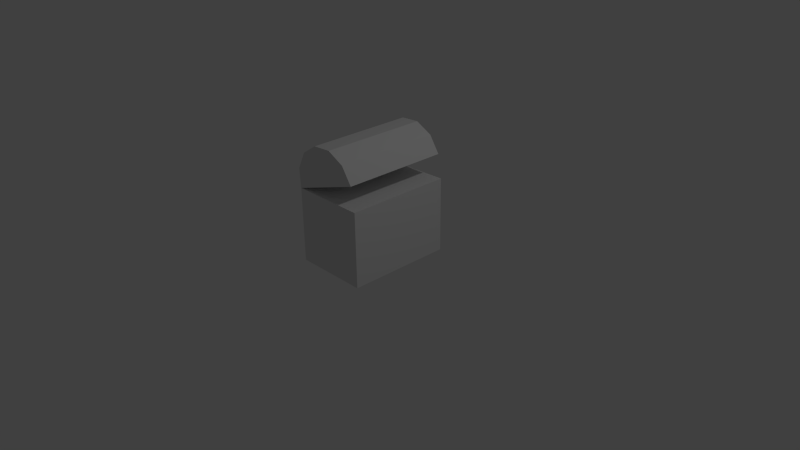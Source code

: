 # Source: treasure.blend  (saved by Blender 2.70.0; exported with 4.5.12 LTS)
import bpy
from mathutils import Matrix  # noqa: F401  (used for matrix-valued properties, if any)

bpy.ops.wm.read_factory_settings(use_empty=True)
scene = bpy.context.scene
scene.name = 'Scene'

# ---- collections
col_collection_1 = bpy.data.collections.new('Collection 1'); scene.collection.children.link(col_collection_1)

# ---- world
world_world = bpy.data.worlds.new('World'); scene.world = world_world
world_world.color = (0.05088, 0.05088, 0.05088)
world_world.use_sun_shadow = False
world_world.sun_shadow_jitter_overblur = 0.0
world_world.cycles.sampling_method = 'MANUAL'
world_world.cycles.sample_map_resolution = 256

# ---- cameras
cam_camera = bpy.data.cameras.new('Camera')
cam_camera.clip_end = 100.0
cam_camera.lens = 35.0
cam_camera.sensor_width = 32.0
cam_camera.sensor_height = 18.0
cam_camera.ortho_scale = 7.314
cam_camera.dof.focus_distance = 0.0
cam_camera.dof.aperture_fstop = 128.0

# ---- lights
light_lamp = bpy.data.lights.new('Lamp', 'POINT')
light_lamp.transmission_factor = 0.0
light_lamp.cutoff_distance = 30.0
light_lamp.energy = 100.0
light_lamp.shadow_buffer_clip_start = 1.001
light_lamp.shadow_soft_size = 0.1
light_lamp.shadow_maximum_resolution = 0.006
light_lamp.use_absolute_resolution = True
light_lamp.cycles.use_multiple_importance_sampling = False

# ---- meshes
me_cube_001 = bpy.data.meshes.new('Cube.001')
me_cube_001.from_pydata([(-0.5, -0.7098, -0.005059), (-0.5, 0.7098, -0.005059), (0.5, 0.7098, -0.005059), (0.5, -0.7098, -0.005059), (-0.4984, -0.7098, 0.9952), (-0.4984, 0.7098, 0.9952), (0.5, 0.7098, 0.9949), (0.5, -0.7098, 0.9949), (-0.1806, 0.7098, 1.627), (-0.1806, -0.7098, 1.627), (0.0778, 0.7098, 1.642), (0.0778, -0.7098, 1.642), (0.309, 0.7098, 1.525), (0.309, -0.7098, 1.525), (-0.006362, -0.7098, 0.9949), (-0.02097, 0.7089, 1.142), (-0.5133, 0.7098, 1.254), (-0.5133, -0.7098, 1.254), (-0.3969, 0.7098, 1.485), (-0.3969, -0.7098, 1.485), (0.4511, 0.7098, 1.309), (0.4511, -0.7098, 1.309), (-0.02972, -0.7098, 1.15), (-0.0005972, 0.7089, 0.9845)], [], [(4, 5, 1, 0), (4, 0, 3, 7, 14), (6, 7, 3, 2), (10, 12, 20, 15, 5, 16, 18, 8), (0, 1, 2, 3), (22, 21, 13, 11, 9, 19, 17, 4), (8, 9, 11, 10), (10, 11, 13, 12), (1, 5, 23, 6, 2), (5, 4, 17, 16), (18, 19, 9, 8), (16, 17, 19, 18), (12, 13, 21, 20), (4, 14, 7, 6, 23, 5), (22, 4, 5, 15, 20, 21)])
me_cube_001.use_remesh_preserve_volume = False
me_cube_001.use_remesh_preserve_attributes = False
me_cube_001.use_mirror_vertex_groups = False
me_cube_001.update()

# ---- objects
ob_cube = bpy.data.objects.new('Cube', me_cube_001)
ob_lamp = bpy.data.objects.new('Lamp', light_lamp)
ob_camera = bpy.data.objects.new('Camera', cam_camera)

# ---- transforms, parenting, visibility, modifiers, constraints
ob_cube.location = (0.0, 0.0, 0.0)
ob_cube.lineart.crease_threshold = 0.0
ob_lamp.location = (4.076, 1.005, 5.904)
ob_lamp.rotation_euler = (0.6503, 0.05522, 1.866)
ob_lamp.lock_rotations_4d = False
ob_lamp.empty_display_type = 'ARROWS'
ob_lamp.color = (0.0, 0.0, 0.0, 0.0)
ob_lamp.lineart.crease_threshold = 0.0
ob_camera.location = (7.481, -6.508, 5.344)
ob_camera.rotation_euler = (1.109, 0.01082, 0.8149)
ob_camera.lock_rotations_4d = False
ob_camera.empty_display_type = 'ARROWS'
ob_camera.color = (0.0, 0.0, 0.0, 0.0)
ob_camera.display_type = 'WIRE'
ob_camera.lineart.crease_threshold = 0.0

# ---- collection membership
col_collection_1.objects.link(ob_cube)
col_collection_1.objects.link(ob_lamp)
col_collection_1.objects.link(ob_camera)

# ---- scene / render settings (as saved in the file)
scene.camera = ob_camera
scene.frame_start = 1; scene.frame_end = 250; scene.frame_set(1)
scene.render.engine = 'BLENDER_EEVEE_NEXT'
scene.render.resolution_percentage = 50
scene.render.dither_intensity = 0.0
scene.cycles.use_denoising = False
scene.cycles.samples = 10
scene.cycles.sampling_pattern = 'TABULATED_SOBOL'
scene.cycles.light_sampling_threshold = 0.0
scene.cycles.use_adaptive_sampling = False
scene.cycles.use_light_tree = False
scene.cycles.blur_glossy = 0.0
scene.cycles.volume_bounces = 1
scene.cycles.pixel_filter_type = 'GAUSSIAN'
scene.cycles.sample_clamp_indirect = 0.0
scene.view_settings.view_transform = 'Standard'
bpy.context.view_layer.update()
